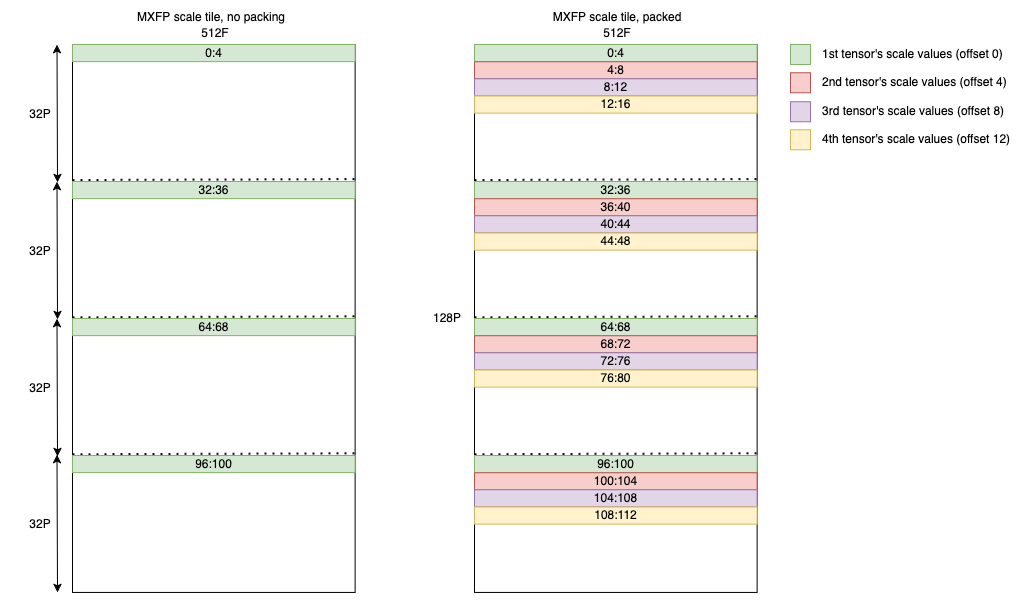

The diagram above was exported from draw.io. Its source (the exported page's mxGraphModel, read from the mxfile embedded in the PNG):
<mxGraphModel dx="2192" dy="118" grid="1" gridSize="10" guides="1" tooltips="1" connect="1" arrows="1" fold="1" page="1" pageScale="1" pageWidth="850" pageHeight="1100" math="0" shadow="0">
  <root>
    <mxCell id="0" />
    <mxCell id="1" parent="0" />
    <UserObject label="512F" placeholders="1" name="Variable" id="MZ7y2NiKGfKNYiBkT_no-1">
      <mxCell style="text;html=1;strokeColor=none;fillColor=none;align=center;verticalAlign=middle;whiteSpace=wrap;overflow=hidden;" vertex="1" parent="1">
        <mxGeometry x="466.5" y="1722.3335616438358" width="159.99999999999997" height="37.67123287671233" as="geometry" />
      </mxCell>
    </UserObject>
    <UserObject label="MXFP scale tile, packed" placeholders="1" name="Variable" id="MZ7y2NiKGfKNYiBkT_no-2">
      <mxCell style="text;html=1;strokeColor=none;fillColor=none;align=center;verticalAlign=middle;whiteSpace=wrap;overflow=hidden;" vertex="1" parent="1">
        <mxGeometry x="416.5" y="1707.88" width="259.99999999999994" height="34.24657534246575" as="geometry" />
      </mxCell>
    </UserObject>
    <mxCell id="MZ7y2NiKGfKNYiBkT_no-3" value="" style="rounded=0;whiteSpace=wrap;html=1;" vertex="1" parent="1">
      <mxGeometry x="404" y="1752.05" width="282.64954588161584" height="547.9500000000002" as="geometry" />
    </mxCell>
    <mxCell id="MZ7y2NiKGfKNYiBkT_no-4" value="0:4" style="rounded=0;whiteSpace=wrap;html=1;fillColor=#d5e8d4;strokeColor=#82b366;" vertex="1" parent="1">
      <mxGeometry x="404" y="1752.05" width="282.6495458816159" height="17.123437500000005" as="geometry" />
    </mxCell>
    <mxCell id="MZ7y2NiKGfKNYiBkT_no-5" value="" style="endArrow=none;dashed=1;html=1;dashPattern=1 3;strokeWidth=2;rounded=0;exitX=0;exitY=0.25;exitDx=0;exitDy=0;" edge="1" parent="1">
      <mxGeometry width="50" height="50" relative="1" as="geometry">
        <mxPoint x="404" y="1887.6059806249996" as="sourcePoint" />
        <mxPoint x="689" y="1886.6128212499998" as="targetPoint" />
      </mxGeometry>
    </mxCell>
    <mxCell id="MZ7y2NiKGfKNYiBkT_no-6" value="" style="endArrow=none;dashed=1;html=1;dashPattern=1 3;strokeWidth=2;rounded=0;exitX=0;exitY=0.25;exitDx=0;exitDy=0;" edge="1" parent="1">
      <mxGeometry width="50" height="50" relative="1" as="geometry">
        <mxPoint x="404" y="2024.8537568750003" as="sourcePoint" />
        <mxPoint x="689" y="2023.8605975" as="targetPoint" />
      </mxGeometry>
    </mxCell>
    <mxCell id="MZ7y2NiKGfKNYiBkT_no-7" value="" style="endArrow=none;dashed=1;html=1;dashPattern=1 3;strokeWidth=2;rounded=0;exitX=0;exitY=0.25;exitDx=0;exitDy=0;" edge="1" parent="1">
      <mxGeometry width="50" height="50" relative="1" as="geometry">
        <mxPoint x="404" y="2161.841256875" as="sourcePoint" />
        <mxPoint x="689" y="2160.8480975" as="targetPoint" />
      </mxGeometry>
    </mxCell>
    <mxCell id="MZ7y2NiKGfKNYiBkT_no-8" value="4:8" style="rounded=0;whiteSpace=wrap;html=1;fillColor=#f8cecc;strokeColor=#b85450;" vertex="1" parent="1">
      <mxGeometry x="404" y="1769.1734374999999" width="282.6495458816159" height="17.123437500000005" as="geometry" />
    </mxCell>
    <mxCell id="MZ7y2NiKGfKNYiBkT_no-9" value="8:12" style="rounded=0;whiteSpace=wrap;html=1;fillColor=#e1d5e7;strokeColor=#9673a6;" vertex="1" parent="1">
      <mxGeometry x="404" y="1786.2968749999998" width="282.6495458816159" height="17.123437500000005" as="geometry" />
    </mxCell>
    <mxCell id="MZ7y2NiKGfKNYiBkT_no-10" value="12:16" style="rounded=0;whiteSpace=wrap;html=1;fillColor=#fff2cc;strokeColor=#d6b656;" vertex="1" parent="1">
      <mxGeometry x="404" y="1803.4203125" width="282.6495458816159" height="17.123437500000005" as="geometry" />
    </mxCell>
    <mxCell id="MZ7y2NiKGfKNYiBkT_no-11" value="32:36" style="rounded=0;whiteSpace=wrap;html=1;fillColor=#d5e8d4;strokeColor=#82b366;" vertex="1" parent="1">
      <mxGeometry x="404" y="1889.0375" width="282.6495458816159" height="17.123437500000005" as="geometry" />
    </mxCell>
    <mxCell id="MZ7y2NiKGfKNYiBkT_no-12" value="36:40" style="rounded=0;whiteSpace=wrap;html=1;fillColor=#f8cecc;strokeColor=#b85450;" vertex="1" parent="1">
      <mxGeometry x="404" y="1906.1609374999998" width="282.6495458816159" height="17.123437500000005" as="geometry" />
    </mxCell>
    <mxCell id="MZ7y2NiKGfKNYiBkT_no-13" value="40:44" style="rounded=0;whiteSpace=wrap;html=1;fillColor=#e1d5e7;strokeColor=#9673a6;" vertex="1" parent="1">
      <mxGeometry x="404" y="1923.2843749999997" width="282.6495458816159" height="17.123437500000005" as="geometry" />
    </mxCell>
    <mxCell id="MZ7y2NiKGfKNYiBkT_no-14" value="44:48" style="rounded=0;whiteSpace=wrap;html=1;fillColor=#fff2cc;strokeColor=#d6b656;" vertex="1" parent="1">
      <mxGeometry x="404" y="1940.4078124999999" width="282.6495458816159" height="17.123437500000005" as="geometry" />
    </mxCell>
    <mxCell id="MZ7y2NiKGfKNYiBkT_no-15" value="64:68" style="rounded=0;whiteSpace=wrap;html=1;fillColor=#d5e8d4;strokeColor=#82b366;" vertex="1" parent="1">
      <mxGeometry x="404" y="2026.025" width="282.6495458816159" height="17.123437500000005" as="geometry" />
    </mxCell>
    <mxCell id="MZ7y2NiKGfKNYiBkT_no-16" value="68:72" style="rounded=0;whiteSpace=wrap;html=1;fillColor=#f8cecc;strokeColor=#b85450;" vertex="1" parent="1">
      <mxGeometry x="404" y="2043.1484375" width="282.6495458816159" height="17.123437500000005" as="geometry" />
    </mxCell>
    <mxCell id="MZ7y2NiKGfKNYiBkT_no-17" value="72:76" style="rounded=0;whiteSpace=wrap;html=1;fillColor=#e1d5e7;strokeColor=#9673a6;" vertex="1" parent="1">
      <mxGeometry x="404" y="2060.271875" width="282.6495458816159" height="17.123437500000005" as="geometry" />
    </mxCell>
    <mxCell id="MZ7y2NiKGfKNYiBkT_no-18" value="76:80" style="rounded=0;whiteSpace=wrap;html=1;fillColor=#fff2cc;strokeColor=#d6b656;" vertex="1" parent="1">
      <mxGeometry x="404" y="2077.3953125000003" width="282.6495458816159" height="17.123437500000005" as="geometry" />
    </mxCell>
    <mxCell id="MZ7y2NiKGfKNYiBkT_no-19" value="96:100" style="rounded=0;whiteSpace=wrap;html=1;fillColor=#d5e8d4;strokeColor=#82b366;" vertex="1" parent="1">
      <mxGeometry x="404" y="2163.0125" width="282.6495458816159" height="17.123437500000005" as="geometry" />
    </mxCell>
    <mxCell id="MZ7y2NiKGfKNYiBkT_no-20" value="100:104" style="rounded=0;whiteSpace=wrap;html=1;fillColor=#f8cecc;strokeColor=#b85450;" vertex="1" parent="1">
      <mxGeometry x="404" y="2180.1359374999997" width="282.6495458816159" height="17.123437500000005" as="geometry" />
    </mxCell>
    <mxCell id="MZ7y2NiKGfKNYiBkT_no-21" value="104:108" style="rounded=0;whiteSpace=wrap;html=1;fillColor=#e1d5e7;strokeColor=#9673a6;" vertex="1" parent="1">
      <mxGeometry x="404" y="2197.2593749999996" width="282.6495458816159" height="17.123437500000005" as="geometry" />
    </mxCell>
    <mxCell id="MZ7y2NiKGfKNYiBkT_no-22" value="108:112" style="rounded=0;whiteSpace=wrap;html=1;fillColor=#fff2cc;strokeColor=#d6b656;" vertex="1" parent="1">
      <mxGeometry x="404" y="2214.3828125" width="282.6495458816159" height="17.123437500000005" as="geometry" />
    </mxCell>
    <UserObject label="512F" placeholders="1" name="Variable" id="MZ7y2NiKGfKNYiBkT_no-23">
      <mxCell style="text;html=1;strokeColor=none;fillColor=none;align=center;verticalAlign=middle;whiteSpace=wrap;overflow=hidden;" vertex="1" parent="1">
        <mxGeometry x="64.5" y="1722.3335616438358" width="159.99999999999997" height="37.67123287671233" as="geometry" />
      </mxCell>
    </UserObject>
    <UserObject label="MXFP scale tile, no packing" placeholders="1" name="Variable" id="MZ7y2NiKGfKNYiBkT_no-24">
      <mxCell style="text;html=1;strokeColor=none;fillColor=none;align=center;verticalAlign=middle;whiteSpace=wrap;overflow=hidden;" vertex="1" parent="1">
        <mxGeometry x="1" y="1707.88" width="280" height="34.25" as="geometry" />
      </mxCell>
    </UserObject>
    <mxCell id="MZ7y2NiKGfKNYiBkT_no-25" value="" style="group" vertex="1" connectable="0" parent="1">
      <mxGeometry x="2" y="1752.05" width="285" height="547.95" as="geometry" />
    </mxCell>
    <mxCell id="MZ7y2NiKGfKNYiBkT_no-26" value="" style="rounded=0;whiteSpace=wrap;html=1;" vertex="1" parent="MZ7y2NiKGfKNYiBkT_no-25">
      <mxGeometry width="282.64954588161584" height="547.9500000000002" as="geometry" />
    </mxCell>
    <mxCell id="MZ7y2NiKGfKNYiBkT_no-27" value="0:4" style="rounded=0;whiteSpace=wrap;html=1;fillColor=#d5e8d4;strokeColor=#82b366;" vertex="1" parent="MZ7y2NiKGfKNYiBkT_no-25">
      <mxGeometry width="282.6495458816159" height="17.123437500000005" as="geometry" />
    </mxCell>
    <mxCell id="MZ7y2NiKGfKNYiBkT_no-28" value="" style="endArrow=none;dashed=1;html=1;dashPattern=1 3;strokeWidth=2;rounded=0;exitX=0;exitY=0.25;exitDx=0;exitDy=0;" edge="1" parent="MZ7y2NiKGfKNYiBkT_no-25">
      <mxGeometry width="50" height="50" relative="1" as="geometry">
        <mxPoint y="135.5559806249997" as="sourcePoint" />
        <mxPoint x="285" y="134.56282124999984" as="targetPoint" />
      </mxGeometry>
    </mxCell>
    <mxCell id="MZ7y2NiKGfKNYiBkT_no-29" value="" style="endArrow=none;dashed=1;html=1;dashPattern=1 3;strokeWidth=2;rounded=0;exitX=0;exitY=0.25;exitDx=0;exitDy=0;" edge="1" parent="MZ7y2NiKGfKNYiBkT_no-25">
      <mxGeometry width="50" height="50" relative="1" as="geometry">
        <mxPoint y="272.80375687500026" as="sourcePoint" />
        <mxPoint x="285" y="271.81059750000014" as="targetPoint" />
      </mxGeometry>
    </mxCell>
    <mxCell id="MZ7y2NiKGfKNYiBkT_no-30" value="" style="endArrow=none;dashed=1;html=1;dashPattern=1 3;strokeWidth=2;rounded=0;exitX=0;exitY=0.25;exitDx=0;exitDy=0;" edge="1" parent="MZ7y2NiKGfKNYiBkT_no-25">
      <mxGeometry width="50" height="50" relative="1" as="geometry">
        <mxPoint y="409.79125687500004" as="sourcePoint" />
        <mxPoint x="285" y="408.7980975000004" as="targetPoint" />
      </mxGeometry>
    </mxCell>
    <mxCell id="MZ7y2NiKGfKNYiBkT_no-31" value="32:36" style="rounded=0;whiteSpace=wrap;html=1;fillColor=#d5e8d4;strokeColor=#82b366;" vertex="1" parent="MZ7y2NiKGfKNYiBkT_no-25">
      <mxGeometry y="136.9875" width="282.6495458816159" height="17.123437500000005" as="geometry" />
    </mxCell>
    <mxCell id="MZ7y2NiKGfKNYiBkT_no-32" value="64:68" style="rounded=0;whiteSpace=wrap;html=1;fillColor=#d5e8d4;strokeColor=#82b366;" vertex="1" parent="MZ7y2NiKGfKNYiBkT_no-25">
      <mxGeometry y="273.975" width="282.6495458816159" height="17.123437500000005" as="geometry" />
    </mxCell>
    <mxCell id="MZ7y2NiKGfKNYiBkT_no-33" value="96:100" style="rounded=0;whiteSpace=wrap;html=1;fillColor=#d5e8d4;strokeColor=#82b366;" vertex="1" parent="MZ7y2NiKGfKNYiBkT_no-25">
      <mxGeometry y="410.9624999999998" width="282.6495458816159" height="17.123437500000005" as="geometry" />
    </mxCell>
    <mxCell id="MZ7y2NiKGfKNYiBkT_no-38" value="" style="group" vertex="1" connectable="0" parent="1">
      <mxGeometry x="720" y="1744.92" width="230" height="34.25" as="geometry" />
    </mxCell>
    <mxCell id="MZ7y2NiKGfKNYiBkT_no-39" value="" style="rounded=0;whiteSpace=wrap;html=1;fillColor=#d5e8d4;strokeColor=#82b366;" vertex="1" parent="MZ7y2NiKGfKNYiBkT_no-38">
      <mxGeometry y="7.129999999999882" width="20" height="20" as="geometry" />
    </mxCell>
    <UserObject label="1st tensor's scale values (offset 0)" placeholders="1" name="Variable" id="MZ7y2NiKGfKNYiBkT_no-40">
      <mxCell style="text;html=1;strokeColor=none;fillColor=none;align=left;verticalAlign=middle;whiteSpace=wrap;overflow=hidden;" vertex="1" parent="MZ7y2NiKGfKNYiBkT_no-38">
        <mxGeometry x="30" width="200" height="34.25" as="geometry" />
      </mxCell>
    </UserObject>
    <mxCell id="MZ7y2NiKGfKNYiBkT_no-41" value="" style="group" vertex="1" connectable="0" parent="1">
      <mxGeometry x="720" y="1773" width="230" height="34.25" as="geometry" />
    </mxCell>
    <mxCell id="MZ7y2NiKGfKNYiBkT_no-42" value="" style="rounded=0;whiteSpace=wrap;html=1;fillColor=#f8cecc;strokeColor=#b85450;" vertex="1" parent="MZ7y2NiKGfKNYiBkT_no-41">
      <mxGeometry y="7.129999999999882" width="20" height="20" as="geometry" />
    </mxCell>
    <UserObject label="2nd tensor's scale values (offset 4)" placeholders="1" name="Variable" id="MZ7y2NiKGfKNYiBkT_no-43">
      <mxCell style="text;html=1;strokeColor=none;fillColor=none;align=left;verticalAlign=middle;whiteSpace=wrap;overflow=hidden;" vertex="1" parent="MZ7y2NiKGfKNYiBkT_no-41">
        <mxGeometry x="30" width="200" height="34.25" as="geometry" />
      </mxCell>
    </UserObject>
    <mxCell id="MZ7y2NiKGfKNYiBkT_no-44" value="" style="group" vertex="1" connectable="0" parent="1">
      <mxGeometry x="720" y="1802" width="230" height="34.25" as="geometry" />
    </mxCell>
    <mxCell id="MZ7y2NiKGfKNYiBkT_no-45" value="" style="rounded=0;whiteSpace=wrap;html=1;fillColor=#e1d5e7;strokeColor=#9673a6;" vertex="1" parent="MZ7y2NiKGfKNYiBkT_no-44">
      <mxGeometry y="7.129999999999882" width="20" height="20" as="geometry" />
    </mxCell>
    <UserObject label="3rd tensor's scale values (offset 8)" placeholders="1" name="Variable" id="MZ7y2NiKGfKNYiBkT_no-46">
      <mxCell style="text;html=1;strokeColor=none;fillColor=none;align=left;verticalAlign=middle;whiteSpace=wrap;overflow=hidden;" vertex="1" parent="MZ7y2NiKGfKNYiBkT_no-44">
        <mxGeometry x="30" width="200" height="34.25" as="geometry" />
      </mxCell>
    </UserObject>
    <mxCell id="MZ7y2NiKGfKNYiBkT_no-47" value="" style="group" vertex="1" connectable="0" parent="1">
      <mxGeometry x="720" y="1830" width="230" height="34.25" as="geometry" />
    </mxCell>
    <mxCell id="MZ7y2NiKGfKNYiBkT_no-48" value="" style="rounded=0;whiteSpace=wrap;html=1;fillColor=#fff2cc;strokeColor=#d6b656;" vertex="1" parent="MZ7y2NiKGfKNYiBkT_no-47">
      <mxGeometry y="7.129999999999882" width="20" height="20" as="geometry" />
    </mxCell>
    <UserObject label="4th tensor's scale values (offset 12)" placeholders="1" name="Variable" id="MZ7y2NiKGfKNYiBkT_no-49">
      <mxCell style="text;html=1;strokeColor=none;fillColor=none;align=left;verticalAlign=middle;whiteSpace=wrap;overflow=hidden;" vertex="1" parent="MZ7y2NiKGfKNYiBkT_no-47">
        <mxGeometry x="30" width="200" height="34.25" as="geometry" />
      </mxCell>
    </UserObject>
    <mxCell id="MZ7y2NiKGfKNYiBkT_no-52" value="" style="endArrow=classic;startArrow=classic;html=1;rounded=0;" edge="1" parent="1">
      <mxGeometry width="50" height="50" relative="1" as="geometry">
        <mxPoint x="-13" y="1890" as="sourcePoint" />
        <mxPoint x="-13.5" y="1752.05" as="targetPoint" />
      </mxGeometry>
    </mxCell>
    <UserObject label="32P" placeholders="1" name="Variable" id="MZ7y2NiKGfKNYiBkT_no-53">
      <mxCell style="text;html=1;strokeColor=none;fillColor=none;align=center;verticalAlign=middle;whiteSpace=wrap;overflow=hidden;" vertex="1" parent="1">
        <mxGeometry x="-70" y="1811.57" width="80" height="20" as="geometry" />
      </mxCell>
    </UserObject>
    <UserObject label="128P" placeholders="1" name="Variable" id="MZ7y2NiKGfKNYiBkT_no-61">
      <mxCell style="text;html=1;strokeColor=none;fillColor=none;align=center;verticalAlign=middle;whiteSpace=wrap;overflow=hidden;" vertex="1" parent="1">
        <mxGeometry x="336.5" y="2016.03" width="80" height="20" as="geometry" />
      </mxCell>
    </UserObject>
    <mxCell id="MZ7y2NiKGfKNYiBkT_no-62" value="" style="endArrow=classic;startArrow=classic;html=1;rounded=0;" edge="1" parent="1">
      <mxGeometry width="50" height="50" relative="1" as="geometry">
        <mxPoint x="-13" y="2026.99" as="sourcePoint" />
        <mxPoint x="-13.5" y="1889.04" as="targetPoint" />
      </mxGeometry>
    </mxCell>
    <UserObject label="32P" placeholders="1" name="Variable" id="MZ7y2NiKGfKNYiBkT_no-63">
      <mxCell style="text;html=1;strokeColor=none;fillColor=none;align=center;verticalAlign=middle;whiteSpace=wrap;overflow=hidden;" vertex="1" parent="1">
        <mxGeometry x="-70" y="1948.56" width="80" height="20" as="geometry" />
      </mxCell>
    </UserObject>
    <mxCell id="MZ7y2NiKGfKNYiBkT_no-64" value="" style="endArrow=classic;startArrow=classic;html=1;rounded=0;" edge="1" parent="1">
      <mxGeometry width="50" height="50" relative="1" as="geometry">
        <mxPoint x="-13" y="2163.98" as="sourcePoint" />
        <mxPoint x="-13.5" y="2026.03" as="targetPoint" />
      </mxGeometry>
    </mxCell>
    <UserObject label="32P" placeholders="1" name="Variable" id="MZ7y2NiKGfKNYiBkT_no-65">
      <mxCell style="text;html=1;strokeColor=none;fillColor=none;align=center;verticalAlign=middle;whiteSpace=wrap;overflow=hidden;" vertex="1" parent="1">
        <mxGeometry x="-70" y="2085.5499999999997" width="80" height="20" as="geometry" />
      </mxCell>
    </UserObject>
    <mxCell id="MZ7y2NiKGfKNYiBkT_no-66" value="" style="endArrow=classic;startArrow=classic;html=1;rounded=0;" edge="1" parent="1">
      <mxGeometry width="50" height="50" relative="1" as="geometry">
        <mxPoint x="-13" y="2300" as="sourcePoint" />
        <mxPoint x="-13.5" y="2162.05" as="targetPoint" />
      </mxGeometry>
    </mxCell>
    <UserObject label="32P" placeholders="1" name="Variable" id="MZ7y2NiKGfKNYiBkT_no-67">
      <mxCell style="text;html=1;strokeColor=none;fillColor=none;align=center;verticalAlign=middle;whiteSpace=wrap;overflow=hidden;" vertex="1" parent="1">
        <mxGeometry x="-70" y="2221.5699999999997" width="80" height="20" as="geometry" />
      </mxCell>
    </UserObject>
  </root>
</mxGraphModel>